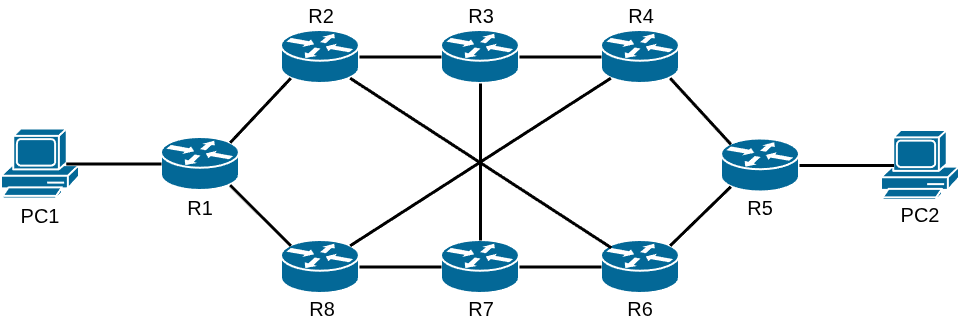

The diagram above was exported from draw.io. Its source (the exported page's mxGraphModel, read from the mxfile embedded in the PNG):
<mxGraphModel dx="2305" dy="1110" grid="1" gridSize="10" guides="1" tooltips="1" connect="1" arrows="1" fold="1" page="1" pageScale="1" pageWidth="850" pageHeight="1100" math="0" shadow="0">
  <root>
    <mxCell id="0" />
    <mxCell id="1" parent="0" />
    <mxCell id="OP6f1xtdDEc9Gezb-B_R-3" parent="1" style="sketch=0;html=1;pointerEvents=1;dashed=0;fillColor=#036897;strokeColor=#ffffff;strokeWidth=2;verticalLabelPosition=bottom;verticalAlign=top;align=center;outlineConnect=0;shape=mxgraph.cisco.computers_and_peripherals.pc;labelPerimeter=1;fontSize=20;" value="" vertex="1">
      <mxGeometry height="70" width="78" x="-120" y="248.5" as="geometry" />
    </mxCell>
    <mxCell id="OP6f1xtdDEc9Gezb-B_R-4" parent="1" style="sketch=0;html=1;pointerEvents=1;dashed=0;fillColor=#036897;strokeColor=#ffffff;strokeWidth=2;verticalLabelPosition=bottom;verticalAlign=top;align=center;outlineConnect=0;shape=mxgraph.cisco.computers_and_peripherals.pc;labelPerimeter=1;fontSize=20;" value="" vertex="1">
      <mxGeometry height="70" width="78" x="760" y="250" as="geometry" />
    </mxCell>
    <mxCell id="OP6f1xtdDEc9Gezb-B_R-5" parent="1" style="strokeColor=#ffffff;sketch=0;html=1;pointerEvents=1;dashed=0;fillColor=#036897;strokeWidth=2;verticalLabelPosition=bottom;verticalAlign=top;align=center;outlineConnect=0;shape=mxgraph.cisco.routers.router;labelPerimeter=1;fontSize=20;" value="" vertex="1">
      <mxGeometry height="53" width="78" x="160" y="150" as="geometry" />
    </mxCell>
    <mxCell id="OP6f1xtdDEc9Gezb-B_R-6" parent="1" style="strokeColor=#ffffff;sketch=0;html=1;pointerEvents=1;dashed=0;fillColor=#036897;strokeWidth=2;verticalLabelPosition=bottom;verticalAlign=top;align=center;outlineConnect=0;shape=mxgraph.cisco.routers.router;labelPerimeter=1;fontSize=20;" value="" vertex="1">
      <mxGeometry height="53" width="78" x="160" y="360" as="geometry" />
    </mxCell>
    <mxCell id="OP6f1xtdDEc9Gezb-B_R-7" parent="1" style="strokeColor=#ffffff;sketch=0;html=1;pointerEvents=1;dashed=0;fillColor=#036897;strokeWidth=2;verticalLabelPosition=bottom;verticalAlign=top;align=center;outlineConnect=0;shape=mxgraph.cisco.routers.router;labelPerimeter=1;fontSize=20;" value="" vertex="1">
      <mxGeometry height="53" width="78" x="320" y="360" as="geometry" />
    </mxCell>
    <mxCell id="OP6f1xtdDEc9Gezb-B_R-8" parent="1" style="strokeColor=#ffffff;sketch=0;html=1;pointerEvents=1;dashed=0;fillColor=#036897;strokeWidth=2;verticalLabelPosition=bottom;verticalAlign=top;align=center;outlineConnect=0;shape=mxgraph.cisco.routers.router;labelPerimeter=1;fontSize=20;" value="" vertex="1">
      <mxGeometry height="53" width="78" x="480" y="360" as="geometry" />
    </mxCell>
    <mxCell id="OP6f1xtdDEc9Gezb-B_R-9" parent="1" style="strokeColor=#ffffff;sketch=0;html=1;pointerEvents=1;dashed=0;fillColor=#036897;strokeWidth=2;verticalLabelPosition=bottom;verticalAlign=top;align=center;outlineConnect=0;shape=mxgraph.cisco.routers.router;labelPerimeter=1;fontSize=20;" value="" vertex="1">
      <mxGeometry height="53" width="78" x="320" y="150" as="geometry" />
    </mxCell>
    <mxCell id="OP6f1xtdDEc9Gezb-B_R-10" parent="1" style="strokeColor=#ffffff;sketch=0;html=1;pointerEvents=1;dashed=0;fillColor=#036897;strokeWidth=2;verticalLabelPosition=bottom;verticalAlign=top;align=center;outlineConnect=0;shape=mxgraph.cisco.routers.router;labelPerimeter=1;fontSize=20;" value="" vertex="1">
      <mxGeometry height="53" width="78" x="40" y="257" as="geometry" />
    </mxCell>
    <mxCell id="OP6f1xtdDEc9Gezb-B_R-11" parent="1" style="strokeColor=#ffffff;sketch=0;html=1;pointerEvents=1;dashed=0;fillColor=#036897;strokeWidth=2;verticalLabelPosition=bottom;verticalAlign=top;align=center;outlineConnect=0;shape=mxgraph.cisco.routers.router;labelPerimeter=1;fontSize=20;" value="" vertex="1">
      <mxGeometry height="53" width="78" x="480" y="150" as="geometry" />
    </mxCell>
    <mxCell id="OP6f1xtdDEc9Gezb-B_R-12" parent="1" style="strokeColor=#ffffff;sketch=0;html=1;pointerEvents=1;dashed=0;fillColor=#036897;strokeWidth=2;verticalLabelPosition=bottom;verticalAlign=top;align=center;outlineConnect=0;shape=mxgraph.cisco.routers.router;labelPerimeter=1;fontSize=20;" value="" vertex="1">
      <mxGeometry height="53" width="78" x="600" y="258.5" as="geometry" />
    </mxCell>
    <mxCell id="OP6f1xtdDEc9Gezb-B_R-13" edge="1" parent="1" source="OP6f1xtdDEc9Gezb-B_R-3" style="rounded=0;orthogonalLoop=1;jettySize=auto;html=1;exitX=0.83;exitY=0.5;exitDx=0;exitDy=0;exitPerimeter=0;entryX=0;entryY=0.5;entryDx=0;entryDy=0;entryPerimeter=0;defaultLabelBackgroundColor=page;endArrow=none;endFill=0;strokeWidth=3;fontSize=20;" target="OP6f1xtdDEc9Gezb-B_R-10">
      <mxGeometry relative="1" as="geometry" />
    </mxCell>
    <mxCell id="OP6f1xtdDEc9Gezb-B_R-14" edge="1" parent="1" source="OP6f1xtdDEc9Gezb-B_R-10" style="rounded=0;orthogonalLoop=1;jettySize=auto;html=1;exitX=0.88;exitY=0.9;exitDx=0;exitDy=0;exitPerimeter=0;entryX=0.12;entryY=0.1;entryDx=0;entryDy=0;entryPerimeter=0;defaultLabelBackgroundColor=page;strokeWidth=3;endArrow=none;endFill=0;fontSize=20;" target="OP6f1xtdDEc9Gezb-B_R-6">
      <mxGeometry relative="1" as="geometry" />
    </mxCell>
    <mxCell id="OP6f1xtdDEc9Gezb-B_R-15" edge="1" parent="1" source="OP6f1xtdDEc9Gezb-B_R-10" style="rounded=0;orthogonalLoop=1;jettySize=auto;html=1;exitX=0.88;exitY=0.1;exitDx=0;exitDy=0;exitPerimeter=0;entryX=0.12;entryY=0.9;entryDx=0;entryDy=0;entryPerimeter=0;defaultLabelBackgroundColor=page;strokeColor=default;strokeWidth=3;align=center;verticalAlign=middle;fontFamily=Helvetica;fontSize=20;fontColor=default;labelBackgroundColor=default;endArrow=none;endFill=0;" target="OP6f1xtdDEc9Gezb-B_R-5">
      <mxGeometry relative="1" as="geometry" />
    </mxCell>
    <mxCell id="OP6f1xtdDEc9Gezb-B_R-16" edge="1" parent="1" source="OP6f1xtdDEc9Gezb-B_R-5" style="edgeStyle=orthogonalEdgeStyle;rounded=0;orthogonalLoop=1;jettySize=auto;html=1;exitX=1;exitY=0.5;exitDx=0;exitDy=0;exitPerimeter=0;entryX=0;entryY=0.5;entryDx=0;entryDy=0;entryPerimeter=0;defaultLabelBackgroundColor=page;strokeColor=default;strokeWidth=3;align=center;verticalAlign=middle;fontFamily=Helvetica;fontSize=20;fontColor=default;labelBackgroundColor=default;endArrow=none;endFill=0;" target="OP6f1xtdDEc9Gezb-B_R-9">
      <mxGeometry relative="1" as="geometry" />
    </mxCell>
    <mxCell id="OP6f1xtdDEc9Gezb-B_R-17" edge="1" parent="1" source="OP6f1xtdDEc9Gezb-B_R-9" style="edgeStyle=orthogonalEdgeStyle;rounded=0;orthogonalLoop=1;jettySize=auto;html=1;exitX=1;exitY=0.5;exitDx=0;exitDy=0;exitPerimeter=0;entryX=0;entryY=0.5;entryDx=0;entryDy=0;entryPerimeter=0;defaultLabelBackgroundColor=page;strokeColor=default;strokeWidth=3;align=center;verticalAlign=middle;fontFamily=Helvetica;fontSize=20;fontColor=default;labelBackgroundColor=default;endArrow=none;endFill=0;" target="OP6f1xtdDEc9Gezb-B_R-11">
      <mxGeometry relative="1" as="geometry" />
    </mxCell>
    <mxCell id="OP6f1xtdDEc9Gezb-B_R-19" edge="1" parent="1" source="OP6f1xtdDEc9Gezb-B_R-8" style="rounded=0;orthogonalLoop=1;jettySize=auto;html=1;exitX=0.88;exitY=0.1;exitDx=0;exitDy=0;exitPerimeter=0;entryX=0.12;entryY=0.9;entryDx=0;entryDy=0;entryPerimeter=0;defaultLabelBackgroundColor=page;strokeColor=default;strokeWidth=3;align=center;verticalAlign=middle;fontFamily=Helvetica;fontSize=20;fontColor=default;labelBackgroundColor=default;endArrow=none;endFill=0;" target="OP6f1xtdDEc9Gezb-B_R-12">
      <mxGeometry relative="1" as="geometry" />
    </mxCell>
    <mxCell id="OP6f1xtdDEc9Gezb-B_R-20" edge="1" parent="1" source="OP6f1xtdDEc9Gezb-B_R-11" style="rounded=0;orthogonalLoop=1;jettySize=auto;html=1;exitX=0.88;exitY=0.9;exitDx=0;exitDy=0;exitPerimeter=0;entryX=0.12;entryY=0.1;entryDx=0;entryDy=0;entryPerimeter=0;defaultLabelBackgroundColor=page;strokeColor=default;strokeWidth=3;align=center;verticalAlign=middle;fontFamily=Helvetica;fontSize=20;fontColor=default;labelBackgroundColor=default;endArrow=none;endFill=0;" target="OP6f1xtdDEc9Gezb-B_R-12">
      <mxGeometry relative="1" as="geometry" />
    </mxCell>
    <mxCell id="OP6f1xtdDEc9Gezb-B_R-21" edge="1" parent="1" source="OP6f1xtdDEc9Gezb-B_R-12" style="rounded=0;orthogonalLoop=1;jettySize=auto;html=1;exitX=1;exitY=0.5;exitDx=0;exitDy=0;exitPerimeter=0;entryX=0.16;entryY=0.5;entryDx=0;entryDy=0;entryPerimeter=0;defaultLabelBackgroundColor=page;strokeColor=default;strokeWidth=3;align=center;verticalAlign=middle;fontFamily=Helvetica;fontSize=20;fontColor=default;labelBackgroundColor=default;endArrow=none;endFill=0;" target="OP6f1xtdDEc9Gezb-B_R-4">
      <mxGeometry relative="1" as="geometry" />
    </mxCell>
    <mxCell id="OP6f1xtdDEc9Gezb-B_R-22" edge="1" parent="1" source="OP6f1xtdDEc9Gezb-B_R-7" style="edgeStyle=orthogonalEdgeStyle;rounded=0;orthogonalLoop=1;jettySize=auto;html=1;exitX=1;exitY=0.5;exitDx=0;exitDy=0;exitPerimeter=0;entryX=0;entryY=0.5;entryDx=0;entryDy=0;entryPerimeter=0;defaultLabelBackgroundColor=page;strokeColor=default;strokeWidth=3;align=center;verticalAlign=middle;fontFamily=Helvetica;fontSize=20;fontColor=default;labelBackgroundColor=default;endArrow=none;endFill=0;" target="OP6f1xtdDEc9Gezb-B_R-8">
      <mxGeometry relative="1" as="geometry" />
    </mxCell>
    <mxCell id="OP6f1xtdDEc9Gezb-B_R-23" edge="1" parent="1" source="OP6f1xtdDEc9Gezb-B_R-6" style="edgeStyle=orthogonalEdgeStyle;rounded=0;orthogonalLoop=1;jettySize=auto;html=1;exitX=1;exitY=0.5;exitDx=0;exitDy=0;exitPerimeter=0;entryX=0;entryY=0.5;entryDx=0;entryDy=0;entryPerimeter=0;defaultLabelBackgroundColor=page;strokeColor=default;strokeWidth=3;align=center;verticalAlign=middle;fontFamily=Helvetica;fontSize=20;fontColor=default;labelBackgroundColor=default;endArrow=none;endFill=0;" target="OP6f1xtdDEc9Gezb-B_R-7">
      <mxGeometry relative="1" as="geometry" />
    </mxCell>
    <mxCell id="OP6f1xtdDEc9Gezb-B_R-25" edge="1" parent="1" source="OP6f1xtdDEc9Gezb-B_R-6" style="rounded=0;orthogonalLoop=1;jettySize=auto;html=1;exitX=0.88;exitY=0.1;exitDx=0;exitDy=0;exitPerimeter=0;entryX=0.12;entryY=0.9;entryDx=0;entryDy=0;entryPerimeter=0;defaultLabelBackgroundColor=page;strokeColor=default;strokeWidth=3;align=center;verticalAlign=middle;fontFamily=Helvetica;fontSize=20;fontColor=default;labelBackgroundColor=default;endArrow=none;endFill=0;" target="OP6f1xtdDEc9Gezb-B_R-11">
      <mxGeometry relative="1" as="geometry" />
    </mxCell>
    <mxCell id="OP6f1xtdDEc9Gezb-B_R-26" edge="1" parent="1" style="rounded=0;orthogonalLoop=1;jettySize=auto;html=1;exitX=0.12;exitY=0.1;exitDx=0;exitDy=0;exitPerimeter=0;entryX=0.88;entryY=0.9;entryDx=0;entryDy=0;entryPerimeter=0;defaultLabelBackgroundColor=page;strokeColor=default;strokeWidth=3;align=center;verticalAlign=middle;fontFamily=Helvetica;fontSize=20;fontColor=default;labelBackgroundColor=default;endArrow=none;endFill=0;" target="OP6f1xtdDEc9Gezb-B_R-5">
      <mxGeometry relative="1" x="-0.0064" as="geometry">
        <mxPoint x="489.7600000000001" y="367.29999999999995" as="sourcePoint" />
        <mxPoint x="229.03999999999988" y="199.70000000000005" as="targetPoint" />
      </mxGeometry>
    </mxCell>
    <mxCell id="OP6f1xtdDEc9Gezb-B_R-27" edge="1" parent="1" source="OP6f1xtdDEc9Gezb-B_R-9" style="edgeStyle=orthogonalEdgeStyle;rounded=0;orthogonalLoop=1;jettySize=auto;html=1;exitX=0.5;exitY=1;exitDx=0;exitDy=0;exitPerimeter=0;entryX=0.5;entryY=0;entryDx=0;entryDy=0;entryPerimeter=0;defaultLabelBackgroundColor=page;strokeColor=default;strokeWidth=3;align=center;verticalAlign=middle;fontFamily=Helvetica;fontSize=20;fontColor=default;labelBackgroundColor=default;endArrow=none;endFill=0;" target="OP6f1xtdDEc9Gezb-B_R-7">
      <mxGeometry relative="1" as="geometry" />
    </mxCell>
    <mxCell id="OP6f1xtdDEc9Gezb-B_R-28" parent="1" style="text;html=1;whiteSpace=wrap;strokeColor=none;fillColor=none;align=center;verticalAlign=middle;rounded=0;fontSize=20;" value="PC1" vertex="1">
      <mxGeometry height="30" width="60" x="-111" y="320" as="geometry" />
    </mxCell>
    <mxCell id="OP6f1xtdDEc9Gezb-B_R-29" parent="1" style="text;html=1;whiteSpace=wrap;strokeColor=none;fillColor=none;align=center;verticalAlign=middle;rounded=0;fontSize=20;" value="PC2" vertex="1">
      <mxGeometry height="30" width="60" x="769" y="318.5" as="geometry" />
    </mxCell>
    <mxCell id="OP6f1xtdDEc9Gezb-B_R-30" parent="1" style="text;html=1;whiteSpace=wrap;strokeColor=none;fillColor=none;align=center;verticalAlign=middle;rounded=0;fontSize=20;" value="R1" vertex="1">
      <mxGeometry height="30" width="60" x="49" y="311.5" as="geometry" />
    </mxCell>
    <mxCell id="OP6f1xtdDEc9Gezb-B_R-31" parent="1" style="text;html=1;whiteSpace=wrap;strokeColor=none;fillColor=none;align=center;verticalAlign=middle;rounded=0;fontSize=20;" value="R2" vertex="1">
      <mxGeometry height="30" width="60" x="170" y="120" as="geometry" />
    </mxCell>
    <mxCell id="OP6f1xtdDEc9Gezb-B_R-32" parent="1" style="text;html=1;whiteSpace=wrap;strokeColor=none;fillColor=none;align=center;verticalAlign=middle;rounded=0;fontSize=20;" value="R3" vertex="1">
      <mxGeometry height="30" width="60" x="330" y="120" as="geometry" />
    </mxCell>
    <mxCell id="OP6f1xtdDEc9Gezb-B_R-33" parent="1" style="text;html=1;whiteSpace=wrap;strokeColor=none;fillColor=none;align=center;verticalAlign=middle;rounded=0;fontSize=20;" value="R4" vertex="1">
      <mxGeometry height="30" width="60" x="490" y="120" as="geometry" />
    </mxCell>
    <mxCell id="OP6f1xtdDEc9Gezb-B_R-34" parent="1" style="text;html=1;whiteSpace=wrap;strokeColor=none;fillColor=none;align=center;verticalAlign=middle;rounded=0;fontSize=20;" value="R5" vertex="1">
      <mxGeometry height="30" width="60" x="609" y="311.5" as="geometry" />
    </mxCell>
    <mxCell id="OP6f1xtdDEc9Gezb-B_R-35" parent="1" style="text;html=1;whiteSpace=wrap;strokeColor=none;fillColor=none;align=center;verticalAlign=middle;rounded=0;fontSize=20;" value="R8" vertex="1">
      <mxGeometry height="30" width="60" x="171" y="413" as="geometry" />
    </mxCell>
    <mxCell id="OP6f1xtdDEc9Gezb-B_R-36" parent="1" style="text;html=1;whiteSpace=wrap;strokeColor=none;fillColor=none;align=center;verticalAlign=middle;rounded=0;fontSize=20;" value="R7" vertex="1">
      <mxGeometry height="30" width="60" x="330" y="413" as="geometry" />
    </mxCell>
    <mxCell id="OP6f1xtdDEc9Gezb-B_R-37" parent="1" style="text;html=1;whiteSpace=wrap;strokeColor=none;fillColor=none;align=center;verticalAlign=middle;rounded=0;fontSize=20;" value="R6" vertex="1">
      <mxGeometry height="30" width="60" x="489" y="413" as="geometry" />
    </mxCell>
  </root>
</mxGraphModel>